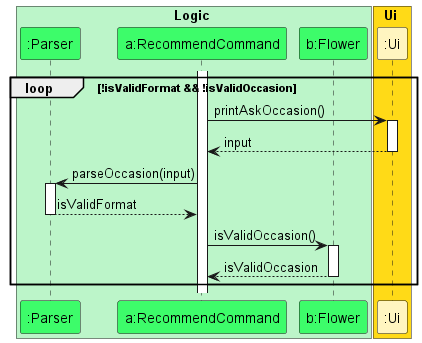

The diagram above was rendered by PlantUML. Its source (embedded in the PNG):
@startuml
'https://plantuml.com/sequence-diagram
!include Ian-style.puml

box Logic LOGIC_COLOUR
participant ":Parser" as Parser LOGIC_COLOUR_T1
participant "a:RecommendCommand" as RecommendCommand LOGIC_COLOUR_T1
participant "b:Flower" as Flower LOGIC_COLOUR_T1

box Ui UI_COLOUR
participant ":Ui" as Ui UI_COLOUR_T1

activate RecommendCommand

loop !isValidFormat && !isValidOccasion
RecommendCommand -> Ui : printAskOccasion()

activate Ui
Ui --> RecommendCommand : input
deactivate Ui

RecommendCommand -> Parser : parseOccasion(input)
activate Parser
Parser --> RecommendCommand : isValidFormat
deactivate Parser

RecommendCommand -> Flower : isValidOccasion()
activate Flower
Flower --> RecommendCommand :isValidOccasion
deactivate Flower

end
@enduml